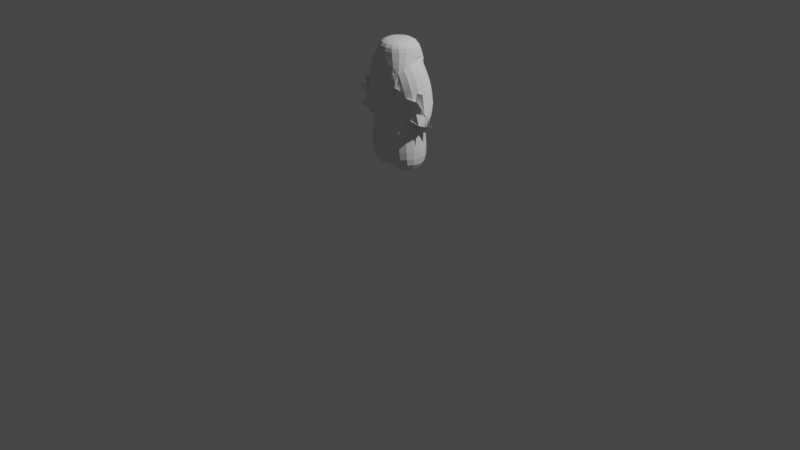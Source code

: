 # Source: Human1.blend  (saved by Blender 2.93.20; exported with 4.5.12 LTS)
import bpy
from mathutils import Matrix  # noqa: F401  (used for matrix-valued properties, if any)

bpy.ops.wm.read_factory_settings(use_empty=True)
scene = bpy.context.scene
scene.name = 'Scene'

# ---- collections
col_collection = bpy.data.collections.new('Collection'); scene.collection.children.link(col_collection)

# ---- world
world_world = bpy.data.worlds.new('World'); scene.world = world_world
world_world.use_nodes = True; world_world.node_tree.nodes.clear()
_N = world_world.node_tree.nodes; _L = world_world.node_tree.links
n0 = _N.new('ShaderNodeOutputWorld'); n0.name = 'World Output'; n0.location = (300, 300)
n1 = _N.new('ShaderNodeBackground'); n1.name = 'Background'; n1.location = (10, 300)
n1.inputs[0].default_value = (0.05088, 0.05088, 0.05088, 1.0)
_L.new(n1.outputs[0], n0.inputs[0])
n0.is_active_output = True
world_world.color = (0.05088, 0.05088, 0.05088)
world_world.use_sun_shadow = False
world_world.sun_shadow_jitter_overblur = 0.0

# ---- cameras
cam_camera = bpy.data.cameras.new('Camera')
cam_camera.clip_end = 100.0
cam_camera.ortho_scale = 7.314

# ---- lights
light_light = bpy.data.lights.new('Light', 'POINT')
light_light.transmission_factor = 0.0
light_light.energy = 1000.0
light_light.shadow_soft_size = 0.1
light_light.shadow_maximum_resolution = 0.006
light_light.use_absolute_resolution = True

# ---- meshes
me_vert = bpy.data.meshes.new('Vert')
me_vert.from_pydata([(0.001943, -4.144e-08, 1.808), (0.09054, 2.633e-08, 1.554), (0.1705, 2.633e-08, 0.704), (0.0, 0.0, 2.1), (0.13, 0.0, 2.05), (0.2123, 2.829e-08, 1.839), (0.0, 0.0, 2.2), (0.0, 0.0, 2.39), (0.2497, 6.048e-08, 1.625), (0.2497, 6.048e-08, 1.575), (0.2497, -0.04583, 1.559), (0.2497, -0.02837, 1.538), (0.2497, -0.000228, 1.528), (0.2497, 0.02401, 1.537), (0.2497, 0.04068, 1.558), (0.2497, -0.05939, 1.557), (0.2497, -0.03977, 1.53), (0.2497, -0.001152, 1.518), (0.2497, 0.02925, 1.526), (0.2497, 0.04715, 1.55)], [(0, 1), (1, 2), (0, 3), (3, 4), (4, 5), (3, 6), (6, 7), (5, 8), (8, 9), (9, 10), (9, 11), (9, 12), (9, 13), (9, 14), (10, 15), (11, 16), (12, 17), (13, 18), (14, 19)], [])
me_vert.use_remesh_fix_poles = True
me_vert.use_remesh_preserve_attributes = False
me_vert.update()

# ---- objects
ob_light = bpy.data.objects.new('Light', light_light)
ob_camera = bpy.data.objects.new('Camera', cam_camera)
ob_vert = bpy.data.objects.new('Vert', me_vert)

# ---- transforms, parenting, visibility, modifiers, constraints
ob_light.location = (4.076, 1.005, 5.904)
ob_light.rotation_euler = (0.6503, 0.05522, 1.866)
ob_light.lock_rotations_4d = False
ob_light.empty_display_type = 'ARROWS'
ob_light.color = (0.0, 0.0, 0.0, 0.0)
ob_light.lineart.crease_threshold = 0.0
ob_camera.location = (7.359, -6.926, 4.958)
ob_camera.rotation_euler = (1.109, 0.0, 0.8149)
ob_camera.lock_rotations_4d = False
ob_camera.empty_display_type = 'ARROWS'
ob_camera.color = (0.0, 0.0, 0.0, 0.0)
ob_camera.display_type = 'WIRE'
ob_camera.lineart.crease_threshold = 0.0
ob_vert.location = (0.0, 0.0, 0.0)
ob_vert.scale = (0.8, 0.8, 0.8)
_m = ob_vert.modifiers.new('ミラー', 'MIRROR')
_m = ob_vert.modifiers.new('スキン', 'SKIN')
_m = ob_vert.modifiers.new('細分化', 'SUBSURF')

# ---- collection membership
col_collection.objects.link(ob_light)
col_collection.objects.link(ob_camera)
col_collection.objects.link(ob_vert)

# ---- scene / render settings (as saved in the file)
scene.camera = ob_camera
scene.frame_start = 1; scene.frame_end = 250; scene.frame_set(1)
scene.render.engine = 'BLENDER_EEVEE_NEXT'
scene.cycles.use_denoising = False
scene.cycles.samples = 128
scene.cycles.sampling_pattern = 'TABULATED_SOBOL'
scene.cycles.use_adaptive_sampling = False
scene.cycles.use_light_tree = False
scene.view_settings.view_transform = 'Filmic'
bpy.context.view_layer.update()

